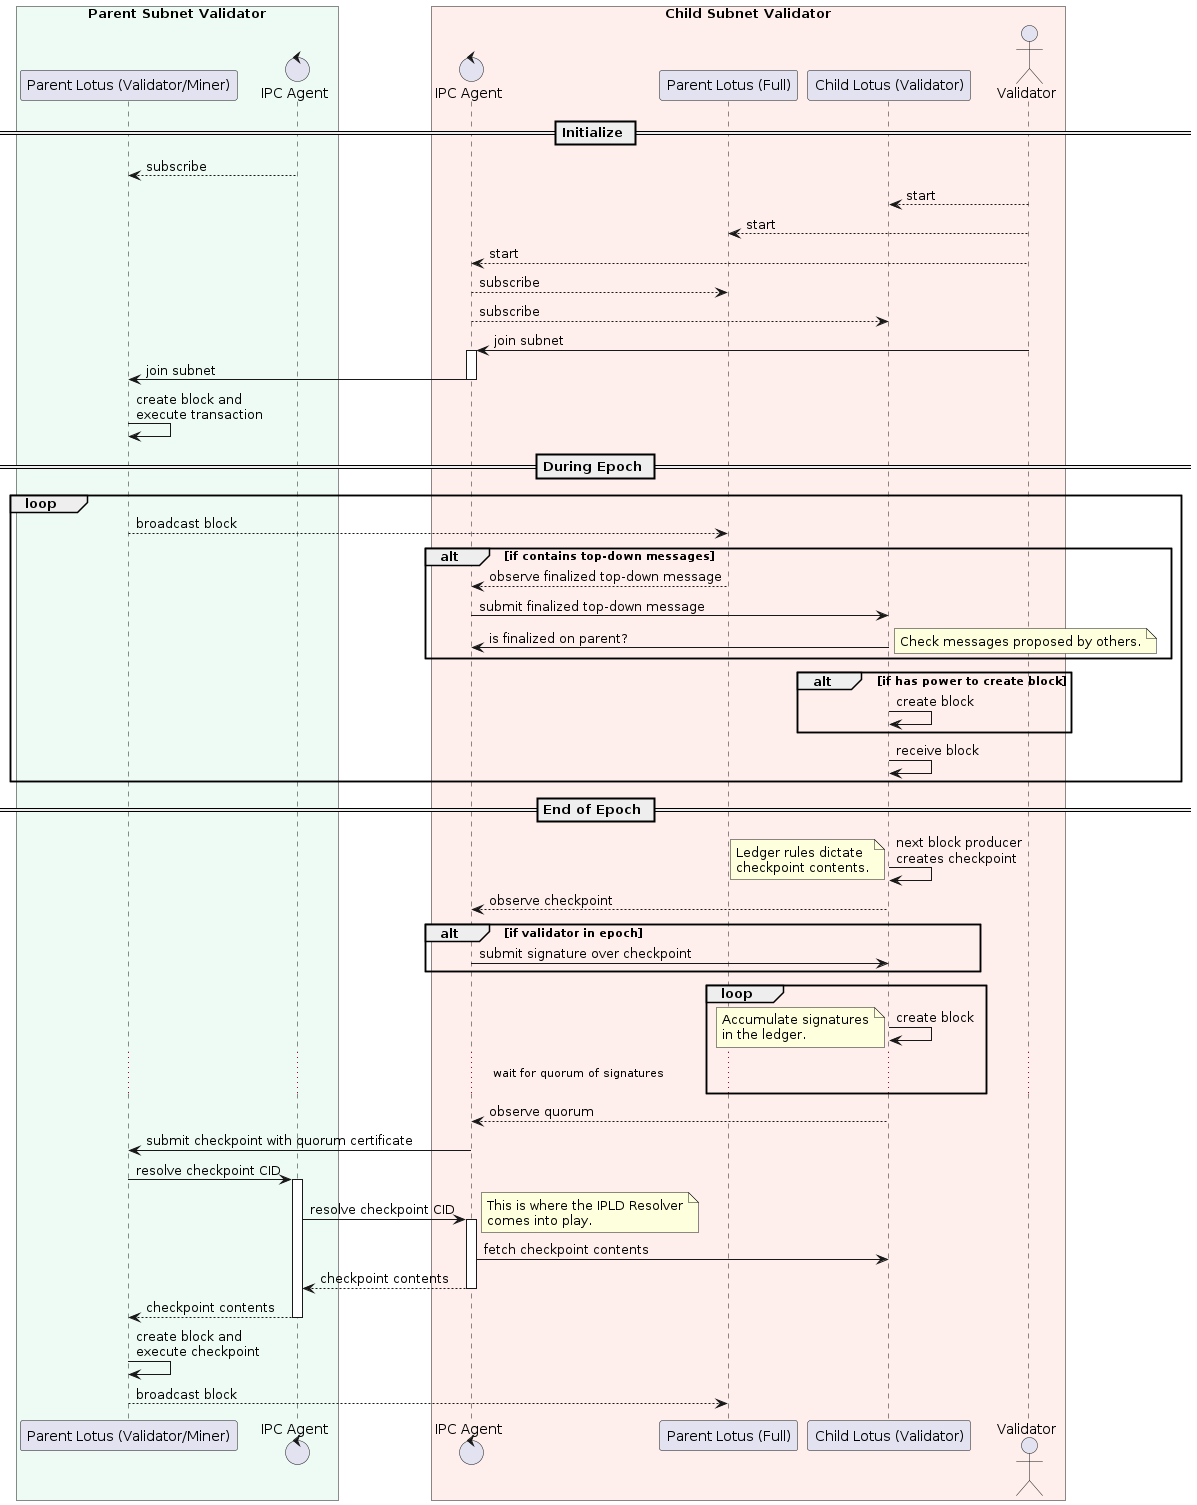

The diagram above was rendered by PlantUML. Its source (embedded in the PNG):
@startuml Submit Checkpoint
box "Parent Subnet Validator" #EEFBF5
participant "Parent Lotus (Validator/Miner)" as parent_lotus
control     "IPC Agent" as parent_agent
end box

box "Child Subnet Validator" #FEEFEC
control     "IPC Agent" as child_agent
participant "Parent Lotus (Full)" as full_lotus
participant "Child Lotus (Validator)" as child_lotus
actor "Validator" as validator
end box

== Initialize ==

parent_agent --> parent_lotus: subscribe

validator --> child_lotus: start
validator --> full_lotus: start
validator --> child_agent: start

child_agent --> full_lotus: subscribe
child_agent --> child_lotus: subscribe

validator -> child_agent ++: join subnet
child_agent -> parent_lotus --: join subnet
parent_lotus -> parent_lotus: create block and\nexecute transaction

== During Epoch ==

loop
  parent_lotus --> full_lotus: broadcast block
  alt if contains top-down messages
    full_lotus --> child_agent: observe finalized top-down message
    child_agent -> child_lotus: submit finalized top-down message
    child_lotus -> child_agent: is finalized on parent?
    note right
      Check messages proposed by others.
    end note
  end

  alt if has power to create block
    child_lotus -> child_lotus: create block
  end

  child_lotus -> child_lotus: receive block
end

== End of Epoch ==

child_lotus -> child_lotus: next block producer\ncreates checkpoint
note left
  Ledger rules dictate
  checkpoint contents.
end note
child_lotus --> child_agent: observe checkpoint

alt if validator in epoch
  child_agent -> child_lotus: submit signature over checkpoint
end

loop
  child_lotus -> child_lotus: create block
  note left
    Accumulate signatures
    in the ledger.
  end note
  ... wait for quorum of signatures ...
end

child_lotus --> child_agent: observe quorum
child_agent -> parent_lotus: submit checkpoint with quorum certificate

parent_lotus -> parent_agent ++: resolve checkpoint CID
parent_agent -> child_agent ++: resolve checkpoint CID
note right
This is where the IPLD Resolver
comes into play.
end note
child_agent -> child_lotus: fetch checkpoint contents
return checkpoint contents
return checkpoint contents

parent_lotus -> parent_lotus: create block and\nexecute checkpoint
parent_lotus --> full_lotus: broadcast block

@enduml